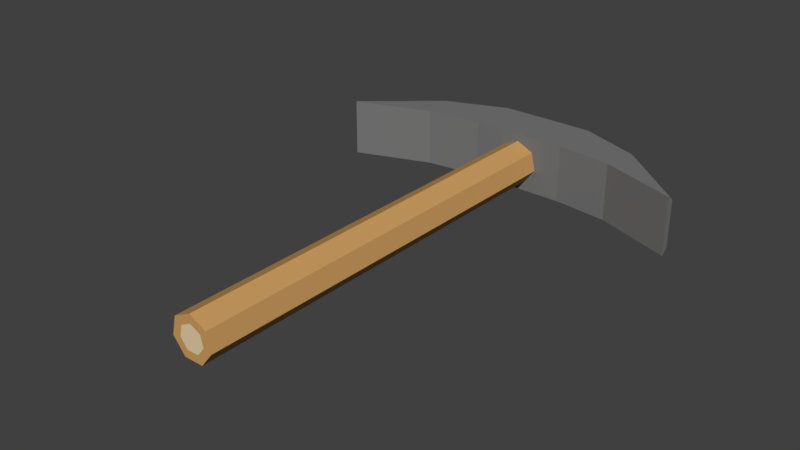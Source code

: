 # Source: Pickaxe.blend  (saved by Blender 2.91.10; exported with 4.5.12 LTS)
import bpy
from mathutils import Matrix  # noqa: F401  (used for matrix-valued properties, if any)

bpy.ops.wm.read_factory_settings(use_empty=True)
scene = bpy.context.scene
scene.name = 'Scene'

# ---- collections
col_collection_1 = bpy.data.collections.new('Collection 1'); scene.collection.children.link(col_collection_1)

# ---- materials (node trees are filled in below, after node groups)
mat_pickaxewood = bpy.data.materials.new('PickaxeWood')
mat_pickaxewood.alpha_threshold = 0.0
mat_pickaxewood.use_transparent_shadow = False
mat_pickaxewood.diffuse_color = (0.6152, 0.3419, 0.1193, 1.0)
mat_pickaxewood.roughness = 0.5
mat_pickaxewooddetail2 = bpy.data.materials.new('PickaxeWoodDetail2')
mat_pickaxewooddetail2.alpha_threshold = 0.0
mat_pickaxewooddetail2.use_transparent_shadow = False
mat_pickaxewooddetail2.diffuse_color = (0.8, 0.6375, 0.3894, 1.0)
mat_pickaxewooddetail2.roughness = 0.5
mat_pickaxestone = bpy.data.materials.new('PickaxeStone')
mat_pickaxestone.alpha_threshold = 0.0
mat_pickaxestone.use_transparent_shadow = False
mat_pickaxestone.diffuse_color = (0.1902, 0.1902, 0.1902, 1.0)
mat_pickaxestone.roughness = 0.5

# ---- material node trees

# ---- world
world_world = bpy.data.worlds.new('World'); scene.world = world_world
world_world.color = (0.05088, 0.05088, 0.05088)
world_world.use_sun_shadow = False
world_world.sun_shadow_jitter_overblur = 0.0
world_world.cycles.sampling_method = 'MANUAL'

# ---- meshes
me_cylinder_001 = bpy.data.meshes.new('Cylinder.001')
me_cylinder_001.from_pydata([(-0.4696, -0.1204, -0.075), (-0.4696, -0.1204, 0.075), (0.4696, -0.1204, -0.075), (0.4696, -0.1204, 0.075), (-0.2697, -0.04702, -0.075), (-0.1252, -0.02998, -0.075), (6.138e-09, -0.02998, -0.075), (0.1252, -0.02998, -0.075), (0.2697, -0.04702, -0.075), (0.2697, -0.04702, 0.075), (0.1252, -0.02998, 0.075), (6.138e-09, -0.02998, 0.075), (-0.1252, -0.02998, 0.075), (-0.2697, -0.04702, 0.075), (-0.4696, -0.1009, -0.06106), (-0.4696, -0.1164, -0.075), (-0.4696, -0.1164, 0.075), (-0.4696, -0.1009, 0.06106), (0.4696, -0.1164, -0.075), (0.4696, -0.1009, -0.06106), (0.4696, -0.1009, 0.06106), (0.4696, -0.1164, 0.075), (0.2865, 0.03972, -0.075), (0.2856, 0.05579, -0.06106), (0.1257, 0.103, -0.075), (0.1253, 0.1191, -0.06106), (6.138e-09, 0.1042, -0.075), (6.138e-09, 0.12, -0.06106), (-0.1257, 0.103, -0.075), (-0.1253, 0.1191, -0.06106), (-0.2856, 0.05579, -0.06106), (-0.2865, 0.03972, -0.075), (-0.2865, 0.03972, 0.075), (-0.2856, 0.05579, 0.06106), (-0.1257, 0.103, 0.075), (-0.1253, 0.1191, 0.06106), (6.138e-09, 0.1042, 0.075), (6.138e-09, 0.12, 0.06106), (0.1257, 0.103, 0.075), (0.1253, 0.1191, 0.06106), (0.2856, 0.05579, 0.06106), (0.2865, 0.03972, 0.075)], [], [(14, 17, 33, 30), (21, 41, 9, 3), (22, 18, 2, 8), (4, 13, 1, 0), (23, 40, 20, 19), (18, 19, 20, 21, 3, 2), (25, 39, 40, 23), (41, 38, 10, 9), (38, 36, 11, 10), (36, 34, 12, 11), (0, 1, 16, 17, 14, 15), (34, 32, 13, 12), (30, 33, 35, 29), (29, 35, 37, 27), (27, 37, 39, 25), (2, 3, 9, 8), (8, 9, 10, 7), (7, 10, 11, 6), (6, 11, 12, 5), (5, 12, 13, 4), (32, 16, 1, 13), (31, 28, 5, 4), (28, 26, 6, 5), (26, 24, 7, 6), (24, 22, 8, 7), (31, 15, 14, 30), (41, 21, 20, 40), (18, 22, 23, 19), (22, 24, 25, 23), (24, 26, 27, 25), (26, 28, 29, 27), (28, 31, 30, 29), (16, 32, 33, 17), (32, 34, 35, 33), (34, 36, 37, 35), (36, 38, 39, 37), (38, 41, 40, 39), (15, 31, 4, 0)])
me_cylinder_001.polygons.foreach_set('material_index', [2, 2, 2, 2, 2, 2, 2, 2, 2, 2, 2, 2, 2, 2, 2, 2, 2, 2, 2, 2, 2, 2, 2, 2, 2, 2, 2, 2, 2, 2, 2, 2, 2, 2, 2, 2, 2, 2])
me_cylinder_001.materials.append(mat_pickaxewood)
me_cylinder_001.materials.append(mat_pickaxewooddetail2)
me_cylinder_001.materials.append(mat_pickaxestone)
me_cylinder_001.use_remesh_preserve_volume = False
me_cylinder_001.use_remesh_preserve_attributes = False
me_cylinder_001.use_mirror_vertex_groups = False
me_cylinder_001.update()
me_cylinder = bpy.data.meshes.new('Cylinder')
me_cylinder.from_pydata([(-5.712e-08, 0.4515, 0.07031), (-5.712e-08, -0.6735, 0.07031), (0.05497, 0.4515, 0.04384), (0.05497, -0.6735, 0.04384), (0.06855, 0.4515, -0.01565), (0.06855, -0.6735, -0.01565), (0.03051, 0.4515, -0.06335), (0.03051, -0.6735, -0.06335), (-0.03051, 0.4515, -0.06335), (-0.03051, -0.6735, -0.06335), (-0.06855, 0.4515, -0.01565), (-0.06855, -0.6735, -0.01565), (-0.05497, 0.4515, 0.04384), (-0.05497, -0.6735, 0.04384), (-5.839e-08, 0.4515, 0.04256), (0.03327, 0.4515, 0.02654), (0.03327, -0.6735, 0.02654), (-5.839e-08, -0.6735, 0.04256), (0.04149, 0.4515, -0.00947), (0.04149, -0.6735, -0.00947), (0.01847, 0.4515, -0.03835), (0.01847, -0.6735, -0.03835), (-0.01847, 0.4515, -0.03835), (-0.01847, -0.6735, -0.03835), (-0.04149, 0.4515, -0.00947), (-0.04149, -0.6735, -0.00947), (-0.03327, 0.4515, 0.02654), (-0.03327, -0.6735, 0.02654)], [], [(0, 1, 3, 2), (2, 3, 5, 4), (4, 5, 7, 6), (6, 7, 9, 8), (8, 9, 11, 10), (2, 4, 18, 15), (10, 11, 13, 12), (12, 13, 1, 0), (9, 7, 21, 23), (14, 15, 18, 20, 22, 24, 26), (12, 0, 14, 26), (5, 3, 16, 19), (1, 13, 27, 17), (8, 10, 24, 22), (11, 9, 23, 25), (4, 6, 20, 18), (0, 2, 15, 14), (7, 5, 19, 21), (3, 1, 17, 16), (10, 12, 26, 24), (13, 11, 25, 27), (6, 8, 22, 20), (16, 17, 27, 25, 23, 21, 19)])
me_cylinder.polygons.foreach_set('material_index', [0, 0, 0, 0, 0, 0, 0, 0, 0, 1, 0, 0, 0, 0, 0, 0, 0, 0, 0, 0, 0, 0, 1])
me_cylinder.materials.append(mat_pickaxewood)
me_cylinder.materials.append(mat_pickaxewooddetail2)
me_cylinder.materials.append(mat_pickaxestone)
me_cylinder.use_remesh_preserve_volume = False
me_cylinder.use_remesh_preserve_attributes = False
me_cylinder.use_mirror_vertex_groups = False
me_cylinder.update()

# ---- objects
ob_blade = bpy.data.objects.new('Blade', me_cylinder_001)
ob_handle = bpy.data.objects.new('Handle', me_cylinder)

# ---- transforms, parenting, visibility, modifiers, constraints
ob_blade.location = (3.548e-09, 0.444, 5.144e-09)
ob_blade.lineart.crease_threshold = 0.0
ob_handle.location = (0.0, 0.0, 0.0)
ob_handle.scale = (0.8, 1.0, 0.8)
ob_handle.lineart.crease_threshold = 0.0

# ---- collection membership
col_collection_1.objects.link(ob_blade)
col_collection_1.objects.link(ob_handle)

# ---- scene / render settings (as saved in the file)
scene.frame_start = 1; scene.frame_end = 250; scene.frame_set(1)
scene.render.engine = 'BLENDER_EEVEE_NEXT'
scene.render.resolution_percentage = 50
scene.render.dither_intensity = 0.0
scene.cycles.use_denoising = False
scene.cycles.samples = 128
scene.cycles.sampling_pattern = 'TABULATED_SOBOL'
scene.cycles.use_adaptive_sampling = False
scene.cycles.use_light_tree = False
scene.cycles.blur_glossy = 0.0
scene.cycles.sample_clamp_indirect = 0.0
scene.view_settings.view_transform = 'Standard'
bpy.context.view_layer.update()

# ---- added for rendering (the .blend has no active camera and no usable light): camera, sun
cam_auto = bpy.data.cameras.new('AutoCamera')
cam_auto.lens = 50.0
cam_auto.sensor_width = 36.0
cam_auto.clip_end = 1000.0
ob_auto_camera = bpy.data.objects.new('AutoCamera', cam_auto)
scene.collection.objects.link(ob_auto_camera)
ob_auto_camera.location = (1.44409, -1.78766, 1.15528)
ob_auto_camera.rotation_euler = (1.09748, -7.21219e-08, 0.694738)
scene.camera = ob_auto_camera
light_auto_sun = bpy.data.lights.new('AutoSun', 'SUN')
light_auto_sun.energy = 3.0
light_auto_sun.angle = 0.0523599
ob_auto_sun = bpy.data.objects.new('AutoSun', light_auto_sun)
scene.collection.objects.link(ob_auto_sun)
ob_auto_sun.rotation_euler = (0.872665, 0.174533, 0.523599)
bpy.context.view_layer.update()
